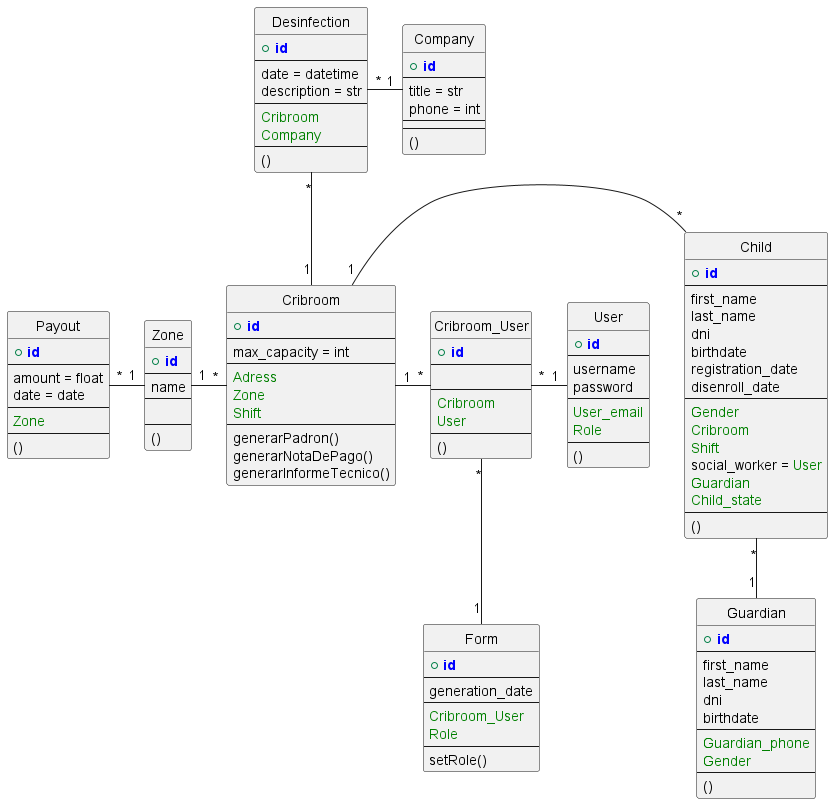

The diagram above was rendered by PlantUML. Its source (embedded in the PNG):
@startuml

' !define ENTITY
!define PRIMARY_KEY(x) <b><color:blue>x</color></b>
!define FOREIGN_KEY(x) <color:green>x</color>

hide circle

entity Cribroom {
    + PRIMARY_KEY(id)
    --
    max_capacity = int
    --
    FOREIGN_KEY(Adress)
    FOREIGN_KEY(Zone)
    FOREIGN_KEY(Shift)
    --
    generarPadron()
    generarNotaDePago()
    generarInformeTecnico()
}

entity Company {
    + PRIMARY_KEY(id)
    --
    title = str
    phone = int
    --
    --
    ()
}

entity Desinfection {
    + PRIMARY_KEY(id)
    --
    date = datetime
    description = str
    --
    FOREIGN_KEY(Cribroom)
    FOREIGN_KEY(Company)
    --
    ()
}

Desinfection "*" - "1" Company
Desinfection "*" -- "1" Cribroom

entity Payout {
    + PRIMARY_KEY(id)
    --
    amount = float
    date = date
    --
    FOREIGN_KEY(Zone)
    ' Payout_Adress = capital or upcountry
    --
    ()
}

entity Zone {
    + PRIMARY_KEY(id)
    --
    name
    --

    ' interior or capital
    --
    ()
}

Payout "*" - "1" Zone
Zone "1" - "*" Cribroom

entity Child {
    + PRIMARY_KEY(id)
    --
    first_name
    last_name
    dni
    birthdate
    registration_date
    disenroll_date
    --
    FOREIGN_KEY(Gender)
    FOREIGN_KEY(Cribroom)
    FOREIGN_KEY(Shift)
    social_worker = FOREIGN_KEY(User)
    FOREIGN_KEY(Guardian)
    FOREIGN_KEY(Child_state)
    --
    ()
}

Cribroom "1" - "*" Child

entity User {
    + PRIMARY_KEY(id)
    --
    username
    password
    --
    FOREIGN_KEY(User_email)
    FOREIGN_KEY(Role)
    --
    ()
}

entity Cribroom_User {
    + PRIMARY_KEY(id)
    --

    --
    FOREIGN_KEY(Cribroom)
    FOREIGN_KEY(User)
    --
    ()
}

Cribroom "1" - "*" Cribroom_User
Cribroom_User "*" - "1" User


entity Guardian {
    + PRIMARY_KEY(id)
    --
    first_name
    last_name
    dni 
    birthdate
    --
    FOREIGN_KEY(Guardian_phone)
    FOREIGN_KEY(Gender)
    --
    ()
}

Child "*" -- "1" Guardian

entity Form {
    + PRIMARY_KEY(id)
    --
    generation_date
    --
    FOREIGN_KEY(Cribroom_User)
    FOREIGN_KEY(Role)
    --
    setRole()
}

Cribroom_User "*" -- "1" Form



@enduml